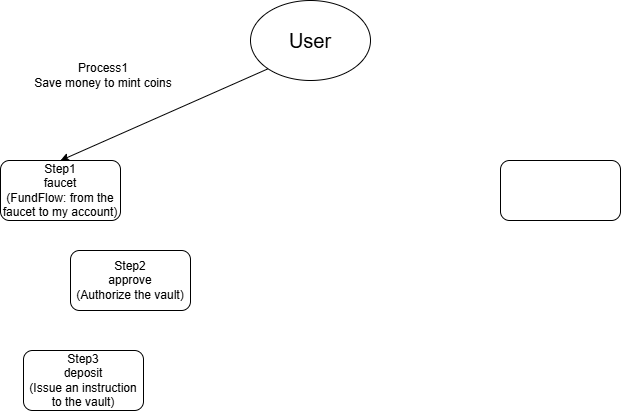

The diagram above was exported from draw.io. Its source (the exported page's mxGraphModel, read from the mxfile embedded in the PNG):
<mxGraphModel dx="889" dy="574" grid="1" gridSize="10" guides="1" tooltips="1" connect="1" arrows="1" fold="1" page="1" pageScale="1" pageWidth="827" pageHeight="1169" math="0" shadow="0">
  <root>
    <mxCell id="0" />
    <mxCell id="1" parent="0" />
    <mxCell id="rYqhI-Wx7RsCxTZwwWg7-1" parent="1" style="ellipse;whiteSpace=wrap;html=1;shapeInside=1;" value="&lt;font style=&quot;font-size: 20px;&quot;&gt;User&lt;/font&gt;" vertex="1">
      <mxGeometry height="80" width="120" x="300" y="60" as="geometry" />
    </mxCell>
    <mxCell id="Mq3GnDM-6ESVxaBQQsG1-1" parent="1" style="rounded=1;whiteSpace=wrap;html=1;roundedPerimeter=1;" value="Step1&lt;div&gt;faucet&lt;/div&gt;&lt;div&gt;(FundFlow: from the faucet to my account)&lt;/div&gt;" vertex="1">
      <mxGeometry height="60" width="120" x="50" y="220" as="geometry" />
    </mxCell>
    <mxCell id="Mq3GnDM-6ESVxaBQQsG1-2" parent="1" style="rounded=1;whiteSpace=wrap;html=1;roundedPerimeter=1;" value="" vertex="1">
      <mxGeometry height="60" width="120" x="550" y="220" as="geometry" />
    </mxCell>
    <mxCell id="Mq3GnDM-6ESVxaBQQsG1-3" edge="1" parent="1" source="rYqhI-Wx7RsCxTZwwWg7-1" style="endArrow=classic;html=1;rounded=0;exitX=0;exitY=1;exitDx=0;exitDy=0;entryX=0.5;entryY=0;entryDx=0;entryDy=0;" target="Mq3GnDM-6ESVxaBQQsG1-1" value="">
      <mxGeometry height="50" relative="1" width="50" as="geometry">
        <mxPoint x="290" y="270" as="sourcePoint" />
        <mxPoint x="340" y="220" as="targetPoint" />
      </mxGeometry>
    </mxCell>
    <mxCell id="Mq3GnDM-6ESVxaBQQsG1-4" parent="1" style="text;html=1;whiteSpace=wrap;strokeColor=none;fillColor=none;align=center;verticalAlign=middle;rounded=0;" value="Process1&lt;div&gt;Save money to mint coins&lt;/div&gt;" vertex="1">
      <mxGeometry height="30" width="160" x="73" y="120" as="geometry" />
    </mxCell>
    <mxCell id="Mq3GnDM-6ESVxaBQQsG1-6" parent="1" style="rounded=1;whiteSpace=wrap;html=1;roundedPerimeter=1;" value="Step2&lt;div&gt;approve&lt;/div&gt;&lt;div&gt;(Authorize the vault)&lt;/div&gt;" vertex="1">
      <mxGeometry height="60" width="120" x="120" y="310" as="geometry" />
    </mxCell>
    <mxCell id="Mq3GnDM-6ESVxaBQQsG1-7" parent="1" style="rounded=1;whiteSpace=wrap;html=1;roundedPerimeter=1;" value="Step3&lt;div&gt;deposit&lt;/div&gt;&lt;div&gt;&lt;span style=&quot;background-color: transparent; color: light-dark(rgb(0, 0, 0), rgb(255, 255, 255));&quot;&gt;(&lt;/span&gt;&lt;span style=&quot;background-color: transparent;&quot;&gt;Issue an instruction to the vault&lt;/span&gt;&lt;span style=&quot;background-color: transparent; color: light-dark(rgb(0, 0, 0), rgb(255, 255, 255));&quot;&gt;)&lt;/span&gt;&lt;/div&gt;" vertex="1">
      <mxGeometry height="60" width="120" x="73" y="410" as="geometry" />
    </mxCell>
  </root>
</mxGraphModel>